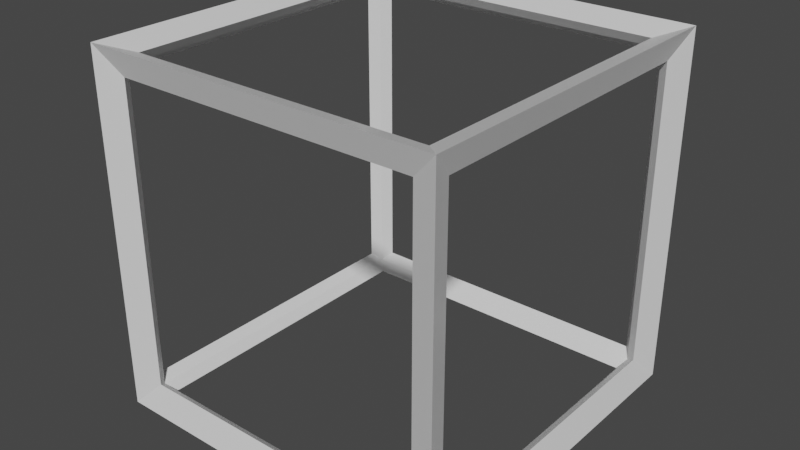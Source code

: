 # Source: WireFrameBox2m.blend  (saved by Blender 2.82.7; exported with 4.5.12 LTS)
import bpy
from mathutils import Matrix  # noqa: F401  (used for matrix-valued properties, if any)

bpy.ops.wm.read_factory_settings(use_empty=True)
scene = bpy.context.scene
scene.name = 'Scene'

# ---- collections
col_collection = bpy.data.collections.new('Collection'); scene.collection.children.link(col_collection)

# ---- materials (node trees are filled in below, after node groups)
mat_material = bpy.data.materials.new('Material')
mat_material.alpha_threshold = 0.0
mat_material.use_transparent_shadow = False
mat_material.line_color = (0.0, 0.0, 0.0, 1.0)

# ---- material node trees
mat_material.use_nodes = True; mat_material.node_tree.nodes.clear()
_N = mat_material.node_tree.nodes; _L = mat_material.node_tree.links
n0 = _N.new('ShaderNodeOutputMaterial'); n0.name = 'Material Output'; n0.location = (300, 300)
n1 = _N.new('ShaderNodeBsdfPrincipled'); n1.name = 'Principled BSDF'; n1.location = (10, 300)
n1.distribution = 'GGX'
n1.subsurface_method = 'BURLEY'
n1.inputs[2].default_value = 0.4
n1.inputs[3].default_value = 1.45
n1.inputs[27].default_value = (0.0, 0.0, 0.0, 1.0)
n1.inputs[28].default_value = 1.0
_L.new(n1.outputs[0], n0.inputs[0])
n0.is_active_output = True

# ---- world
world_world = bpy.data.worlds.new('World'); scene.world = world_world
world_world.use_nodes = True; world_world.node_tree.nodes.clear()
_N = world_world.node_tree.nodes; _L = world_world.node_tree.links
n0 = _N.new('ShaderNodeOutputWorld'); n0.name = 'World Output'; n0.location = (300, 300)
n1 = _N.new('ShaderNodeBackground'); n1.name = 'Background'; n1.location = (10, 300)
n1.inputs[0].default_value = (0.05088, 0.05088, 0.05088, 1.0)
_L.new(n1.outputs[0], n0.inputs[0])
n0.is_active_output = True
world_world.color = (0.05088, 0.05088, 0.05088)
world_world.use_sun_shadow = False
world_world.sun_shadow_jitter_overblur = 0.0

# ---- meshes
me_cube = bpy.data.meshes.new('Cube')
me_cube.from_pydata([(1.0, 1.0, 1.0), (1.0, 1.0, -1.0), (1.0, -1.0, 1.0), (1.0, -1.0, -1.0), (-1.0, 1.0, 1.0), (-1.0, 1.0, -1.0), (-1.0, -1.0, 1.0), (-1.0, -1.0, -1.0)], [], [(0, 4, 6, 2), (3, 2, 6, 7), (7, 6, 4, 5), (5, 1, 3, 7), (1, 0, 2, 3), (5, 4, 0, 1)])
_uv = me_cube.uv_layers.new(name='UVMap')
_uv.uv.foreach_set('vector', [0.625, 0.5, 0.875, 0.5, 0.875, 0.75, 0.625, 0.75, 0.375, 0.75, 0.625, 0.75, 0.625, 1.0, 0.375, 1.0, 0.375, 0.0, 0.625, 0.0, 0.625, 0.25, 0.375, 0.25, 0.125, 0.5, 0.375, 0.5, 0.375, 0.75, 0.125, 0.75, 0.375, 0.5, 0.625, 0.5, 0.625, 0.75, 0.375, 0.75, 0.375, 0.25, 0.625, 0.25, 0.625, 0.5, 0.375, 0.5])
me_cube.materials.append(mat_material)
me_cube.use_remesh_preserve_volume = False
me_cube.use_remesh_preserve_attributes = False
me_cube.use_mirror_vertex_groups = False
me_cube.update()

# ---- objects
ob_cube = bpy.data.objects.new('Cube', me_cube)

# ---- transforms, parenting, visibility, modifiers, constraints
ob_cube.location = (0.0, 0.0, 0.0)
ob_cube.lock_rotations_4d = False
ob_cube.empty_display_type = 'ARROWS'
ob_cube.lineart.crease_threshold = 0.0
_m = ob_cube.modifiers.new('Wireframe', 'WIREFRAME')
_m.thickness = 0.2

# ---- collection membership
col_collection.objects.link(ob_cube)

# ---- scene / render settings (as saved in the file)
scene.frame_start = 1; scene.frame_end = 250; scene.frame_set(1)
scene.render.engine = 'BLENDER_EEVEE_NEXT'
scene.cycles.use_denoising = False
scene.cycles.samples = 128
scene.cycles.sampling_pattern = 'TABULATED_SOBOL'
scene.cycles.use_adaptive_sampling = False
scene.cycles.use_light_tree = False
scene.view_settings.view_transform = 'Filmic'
bpy.context.view_layer.update()

# ---- added for rendering (the .blend has no active camera and no usable light): camera, sun
cam_auto = bpy.data.cameras.new('AutoCamera')
cam_auto.lens = 50.0
cam_auto.sensor_width = 36.0
cam_auto.clip_end = 1000.0
ob_auto_camera = bpy.data.objects.new('AutoCamera', cam_auto)
scene.collection.objects.link(ob_auto_camera)
ob_auto_camera.location = (3.39012, -4.06814, 2.71209)
ob_auto_camera.rotation_euler = (1.09748, -7.21219e-08, 0.694738)
scene.camera = ob_auto_camera
light_auto_sun = bpy.data.lights.new('AutoSun', 'SUN')
light_auto_sun.energy = 3.0
light_auto_sun.angle = 0.0523599
ob_auto_sun = bpy.data.objects.new('AutoSun', light_auto_sun)
scene.collection.objects.link(ob_auto_sun)
ob_auto_sun.rotation_euler = (0.872665, 0.174533, 0.523599)
bpy.context.view_layer.update()
